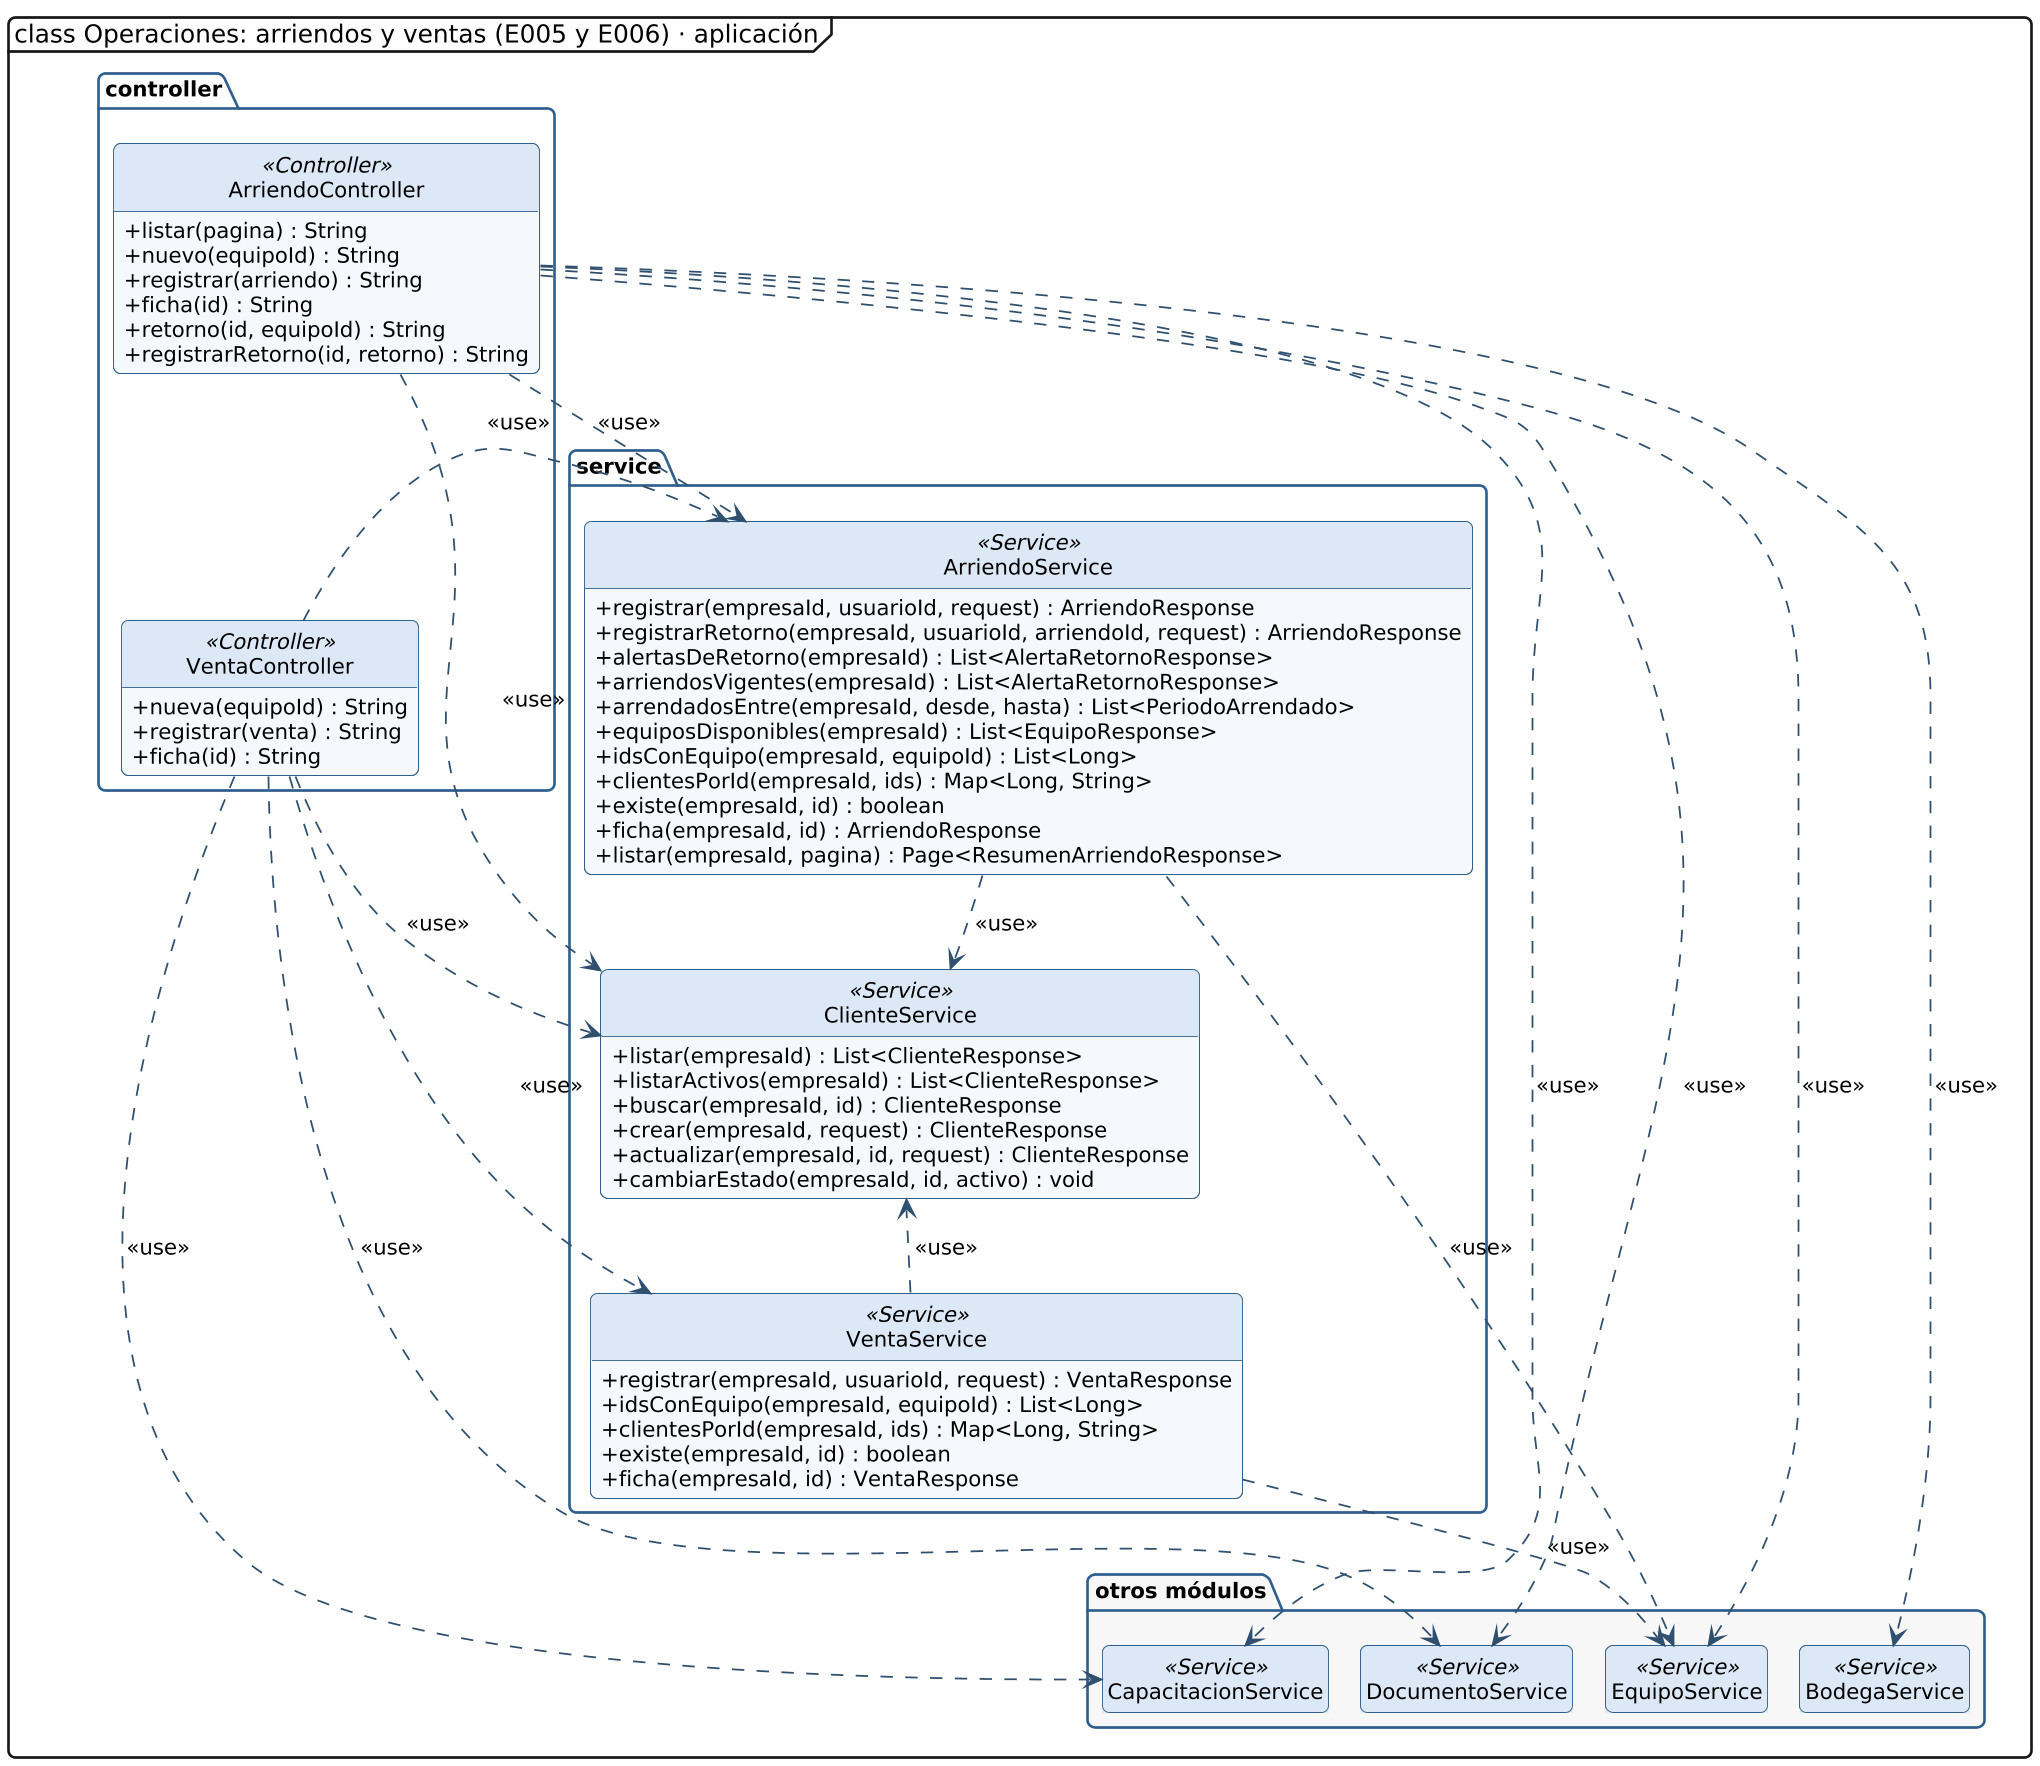

The diagram above was rendered by PlantUML. Its source (embedded in the PNG):
@startuml clases-operaciones-aplicacion
!include _estilo.iuml
hide empty members
hide circle
skinparam classAttributeIconSize 0
skinparam packageStyle folder
skinparam nodesep 25
skinparam ranksep 45
mainframe class Operaciones: arriendos y ventas (E005 y E006) · aplicación

package "controller" {
  class ArriendoController <<Controller>> {
    + listar(pagina) : String
    + nuevo(equipoId) : String
    + registrar(arriendo) : String
    + ficha(id) : String
    + retorno(id, equipoId) : String
    + registrarRetorno(id, retorno) : String
  }
  class VentaController <<Controller>> {
    + nueva(equipoId) : String
    + registrar(venta) : String
    + ficha(id) : String
  }
}
ArriendoController -[hidden]down- VentaController
package "service" {
  class ArriendoService <<Service>> {
    + registrar(empresaId, usuarioId, request) : ArriendoResponse
    + registrarRetorno(empresaId, usuarioId, arriendoId, request) : ArriendoResponse
    + alertasDeRetorno(empresaId) : List<AlertaRetornoResponse>
    + arriendosVigentes(empresaId) : List<AlertaRetornoResponse>
    + arrendadosEntre(empresaId, desde, hasta) : List<PeriodoArrendado>
    + equiposDisponibles(empresaId) : List<EquipoResponse>
    + idsConEquipo(empresaId, equipoId) : List<Long>
    + clientesPorId(empresaId, ids) : Map<Long, String>
    + existe(empresaId, id) : boolean
    + ficha(empresaId, id) : ArriendoResponse
    + listar(empresaId, pagina) : Page<ResumenArriendoResponse>
  }
  class ClienteService <<Service>> {
    + listar(empresaId) : List<ClienteResponse>
    + listarActivos(empresaId) : List<ClienteResponse>
    + buscar(empresaId, id) : ClienteResponse
    + crear(empresaId, request) : ClienteResponse
    + actualizar(empresaId, id, request) : ClienteResponse
    + cambiarEstado(empresaId, id, activo) : void
  }
  class VentaService <<Service>> {
    + registrar(empresaId, usuarioId, request) : VentaResponse
    + idsConEquipo(empresaId, equipoId) : List<Long>
    + clientesPorId(empresaId, ids) : Map<Long, String>
    + existe(empresaId, id) : boolean
    + ficha(empresaId, id) : VentaResponse
  }
}
ArriendoService -[hidden]down- ClienteService
ClienteService -[hidden]down- VentaService
package "otros módulos" #F7F7F7 {
  class BodegaService <<Service>>
  class CapacitacionService <<Service>>
  class DocumentoService <<Service>>
  class EquipoService <<Service>>
}
ArriendoService ..> ClienteService : <<use>>
ArriendoService ..> EquipoService : <<use>>
VentaService ..> ClienteService : <<use>>
VentaService ..> EquipoService : <<use>>
ArriendoController ..> DocumentoService : <<use>>
ArriendoController ..> CapacitacionService : <<use>>
ArriendoController ..> ArriendoService : <<use>>
ArriendoController ..> ClienteService : <<use>>
ArriendoController ..> BodegaService : <<use>>
ArriendoController ..> EquipoService : <<use>>
VentaController ..> DocumentoService : <<use>>
VentaController ..> CapacitacionService : <<use>>
VentaController ..> VentaService : <<use>>
VentaController ..> ArriendoService : <<use>>
VentaController ..> ClienteService : <<use>>
@enduml